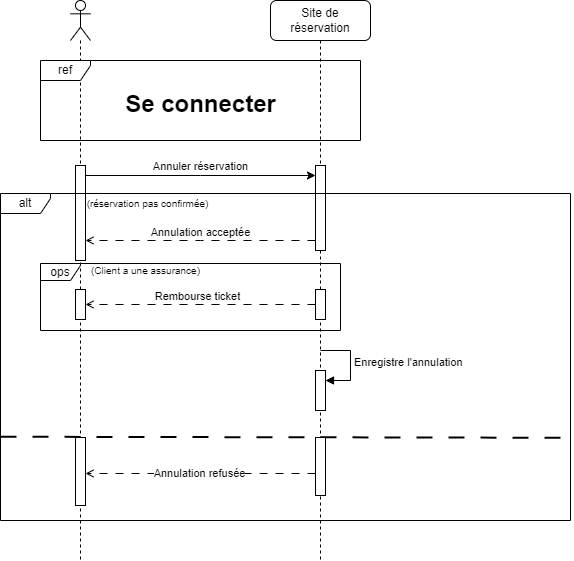

The diagram above was exported from draw.io. Its source (the exported page's mxGraphModel, read from the mxfile embedded in the PNG):
<mxGraphModel dx="683" dy="371" grid="1" gridSize="10" guides="1" tooltips="1" connect="1" arrows="1" fold="1" page="1" pageScale="1" pageWidth="850" pageHeight="1100" math="0" shadow="0">
  <root>
    <mxCell id="0" />
    <mxCell id="1" parent="0" />
    <mxCell id="6z-_kVOQpphTcUJe08Uj-1" value="Site de réservation" style="shape=umlLifeline;perimeter=lifelinePerimeter;whiteSpace=wrap;html=1;container=1;dropTarget=0;collapsible=0;recursiveResize=0;outlineConnect=0;portConstraint=eastwest;newEdgeStyle={&quot;curved&quot;:0,&quot;rounded&quot;:0};rounded=1;" vertex="1" parent="1">
      <mxGeometry x="370" y="80" width="100" height="560" as="geometry" />
    </mxCell>
    <mxCell id="6z-_kVOQpphTcUJe08Uj-7" value="" style="html=1;points=[[0,0,0,0,5],[0,1,0,0,-5],[1,0,0,0,5],[1,1,0,0,-5]];perimeter=orthogonalPerimeter;outlineConnect=0;targetShapes=umlLifeline;portConstraint=eastwest;newEdgeStyle={&quot;curved&quot;:0,&quot;rounded&quot;:0};" vertex="1" parent="6z-_kVOQpphTcUJe08Uj-1">
      <mxGeometry x="45" y="165" width="10" height="85" as="geometry" />
    </mxCell>
    <mxCell id="6z-_kVOQpphTcUJe08Uj-26" value="" style="html=1;points=[[0,0,0,0,5],[0,1,0,0,-5],[1,0,0,0,5],[1,1,0,0,-5]];perimeter=orthogonalPerimeter;outlineConnect=0;targetShapes=umlLifeline;portConstraint=eastwest;newEdgeStyle={&quot;curved&quot;:0,&quot;rounded&quot;:0};" vertex="1" parent="6z-_kVOQpphTcUJe08Uj-1">
      <mxGeometry x="45" y="370" width="10" height="40" as="geometry" />
    </mxCell>
    <mxCell id="6z-_kVOQpphTcUJe08Uj-27" value="Enregistre l'annulation" style="html=1;align=left;spacingLeft=2;endArrow=block;rounded=0;edgeStyle=orthogonalEdgeStyle;curved=0;rounded=0;" edge="1" target="6z-_kVOQpphTcUJe08Uj-26" parent="6z-_kVOQpphTcUJe08Uj-1">
      <mxGeometry relative="1" as="geometry">
        <mxPoint x="50" y="350" as="sourcePoint" />
        <Array as="points">
          <mxPoint x="80" y="380" />
        </Array>
      </mxGeometry>
    </mxCell>
    <mxCell id="6z-_kVOQpphTcUJe08Uj-2" value="" style="shape=umlLifeline;perimeter=lifelinePerimeter;whiteSpace=wrap;html=1;container=1;dropTarget=0;collapsible=0;recursiveResize=0;outlineConnect=0;portConstraint=eastwest;newEdgeStyle={&quot;curved&quot;:0,&quot;rounded&quot;:0};participant=umlActor;" vertex="1" parent="1">
      <mxGeometry x="170" y="80" width="20" height="560" as="geometry" />
    </mxCell>
    <mxCell id="6z-_kVOQpphTcUJe08Uj-6" value="" style="html=1;points=[[0,0,0,0,5],[0,1,0,0,-5],[1,0,0,0,5],[1,1,0,0,-5]];perimeter=orthogonalPerimeter;outlineConnect=0;targetShapes=umlLifeline;portConstraint=eastwest;newEdgeStyle={&quot;curved&quot;:0,&quot;rounded&quot;:0};" vertex="1" parent="6z-_kVOQpphTcUJe08Uj-2">
      <mxGeometry x="5" y="165" width="10" height="95" as="geometry" />
    </mxCell>
    <mxCell id="6z-_kVOQpphTcUJe08Uj-5" value="" style="group" vertex="1" connectable="0" parent="1">
      <mxGeometry x="140" y="140" width="320" height="80" as="geometry" />
    </mxCell>
    <mxCell id="6z-_kVOQpphTcUJe08Uj-3" value="ref" style="shape=umlFrame;whiteSpace=wrap;html=1;pointerEvents=0;width=50;height=20;" vertex="1" parent="6z-_kVOQpphTcUJe08Uj-5">
      <mxGeometry width="320" height="80" as="geometry" />
    </mxCell>
    <mxCell id="6z-_kVOQpphTcUJe08Uj-4" value="&lt;font style=&quot;font-size: 24px;&quot;&gt;&lt;b&gt;Se connecter&lt;/b&gt;&lt;/font&gt;" style="text;html=1;align=center;verticalAlign=middle;resizable=0;points=[];autosize=1;strokeColor=none;fillColor=none;" vertex="1" parent="6z-_kVOQpphTcUJe08Uj-5">
      <mxGeometry x="75" y="24" width="170" height="40" as="geometry" />
    </mxCell>
    <mxCell id="6z-_kVOQpphTcUJe08Uj-8" style="edgeStyle=orthogonalEdgeStyle;rounded=0;orthogonalLoop=1;jettySize=auto;html=1;curved=0;" edge="1" parent="1" source="6z-_kVOQpphTcUJe08Uj-6" target="6z-_kVOQpphTcUJe08Uj-7">
      <mxGeometry relative="1" as="geometry">
        <Array as="points">
          <mxPoint x="300" y="255" />
          <mxPoint x="300" y="255" />
        </Array>
      </mxGeometry>
    </mxCell>
    <mxCell id="6z-_kVOQpphTcUJe08Uj-13" value="Annuler réservation" style="edgeLabel;html=1;align=center;verticalAlign=middle;resizable=0;points=[];" vertex="1" connectable="0" parent="6z-_kVOQpphTcUJe08Uj-8">
      <mxGeometry x="-0.2783" y="3" relative="1" as="geometry">
        <mxPoint x="32" y="-6" as="offset" />
      </mxGeometry>
    </mxCell>
    <mxCell id="6z-_kVOQpphTcUJe08Uj-9" style="edgeStyle=orthogonalEdgeStyle;rounded=0;orthogonalLoop=1;jettySize=auto;html=1;curved=0;dashed=1;dashPattern=8 8;endArrow=open;endFill=0;" edge="1" parent="1" source="6z-_kVOQpphTcUJe08Uj-7" target="6z-_kVOQpphTcUJe08Uj-6">
      <mxGeometry relative="1" as="geometry">
        <Array as="points">
          <mxPoint x="300" y="320" />
          <mxPoint x="300" y="320" />
        </Array>
      </mxGeometry>
    </mxCell>
    <mxCell id="6z-_kVOQpphTcUJe08Uj-14" value="Annulation acceptée" style="edgeLabel;html=1;align=center;verticalAlign=middle;resizable=0;points=[];" vertex="1" connectable="0" parent="6z-_kVOQpphTcUJe08Uj-9">
      <mxGeometry x="0.0072" relative="1" as="geometry">
        <mxPoint y="-8" as="offset" />
      </mxGeometry>
    </mxCell>
    <mxCell id="6z-_kVOQpphTcUJe08Uj-11" value="alt" style="shape=umlFrame;whiteSpace=wrap;html=1;pointerEvents=0;width=50;height=20;" vertex="1" parent="1">
      <mxGeometry x="100" y="273" width="570" height="327" as="geometry" />
    </mxCell>
    <mxCell id="6z-_kVOQpphTcUJe08Uj-12" value="&lt;font style=&quot;font-size: 10px;&quot;&gt;(réservation pas confirmée)&lt;/font&gt;" style="text;html=1;align=center;verticalAlign=middle;resizable=0;points=[];autosize=1;strokeColor=none;fillColor=none;" vertex="1" parent="1">
      <mxGeometry x="172" y="268" width="150" height="30" as="geometry" />
    </mxCell>
    <mxCell id="6z-_kVOQpphTcUJe08Uj-15" value="" style="html=1;points=[[0,0,0,0,5],[0,1,0,0,-5],[1,0,0,0,5],[1,1,0,0,-5]];perimeter=orthogonalPerimeter;outlineConnect=0;targetShapes=umlLifeline;portConstraint=eastwest;newEdgeStyle={&quot;curved&quot;:0,&quot;rounded&quot;:0};" vertex="1" parent="1">
      <mxGeometry x="175" y="369" width="10" height="30" as="geometry" />
    </mxCell>
    <mxCell id="6z-_kVOQpphTcUJe08Uj-17" style="edgeStyle=orthogonalEdgeStyle;rounded=0;orthogonalLoop=1;jettySize=auto;html=1;curved=0;dashed=1;dashPattern=8 8;endArrow=open;endFill=0;" edge="1" parent="1" source="6z-_kVOQpphTcUJe08Uj-16" target="6z-_kVOQpphTcUJe08Uj-15">
      <mxGeometry relative="1" as="geometry">
        <Array as="points">
          <mxPoint x="240" y="384" />
          <mxPoint x="240" y="384" />
        </Array>
      </mxGeometry>
    </mxCell>
    <mxCell id="6z-_kVOQpphTcUJe08Uj-20" value="Rembourse ticket" style="edgeLabel;html=1;align=center;verticalAlign=middle;resizable=0;points=[];" vertex="1" connectable="0" parent="6z-_kVOQpphTcUJe08Uj-17">
      <mxGeometry x="0.029" relative="1" as="geometry">
        <mxPoint y="-8" as="offset" />
      </mxGeometry>
    </mxCell>
    <mxCell id="6z-_kVOQpphTcUJe08Uj-16" value="" style="html=1;points=[[0,0,0,0,5],[0,1,0,0,-5],[1,0,0,0,5],[1,1,0,0,-5]];perimeter=orthogonalPerimeter;outlineConnect=0;targetShapes=umlLifeline;portConstraint=eastwest;newEdgeStyle={&quot;curved&quot;:0,&quot;rounded&quot;:0};" vertex="1" parent="1">
      <mxGeometry x="415" y="369" width="10" height="30" as="geometry" />
    </mxCell>
    <mxCell id="6z-_kVOQpphTcUJe08Uj-18" value="ops" style="shape=umlFrame;whiteSpace=wrap;html=1;pointerEvents=0;width=40;height=17;" vertex="1" parent="1">
      <mxGeometry x="140" y="343" width="300" height="67" as="geometry" />
    </mxCell>
    <mxCell id="6z-_kVOQpphTcUJe08Uj-19" value="&lt;font style=&quot;font-size: 10px;&quot;&gt;(Client a une assurance)&lt;/font&gt;" style="text;html=1;align=center;verticalAlign=middle;resizable=0;points=[];autosize=1;strokeColor=none;fillColor=none;" vertex="1" parent="1">
      <mxGeometry x="180" y="335" width="130" height="30" as="geometry" />
    </mxCell>
    <mxCell id="6z-_kVOQpphTcUJe08Uj-21" value="" style="endArrow=none;dashed=1;html=1;rounded=0;entryX=1.001;entryY=0.747;entryDx=0;entryDy=0;entryPerimeter=0;exitX=0;exitY=0.673;exitDx=0;exitDy=0;exitPerimeter=0;dashPattern=8 8;strokeWidth=2;" edge="1" parent="1" target="6z-_kVOQpphTcUJe08Uj-11">
      <mxGeometry width="50" height="50" relative="1" as="geometry">
        <mxPoint x="100" y="516.231" as="sourcePoint" />
        <mxPoint x="502.4000000000001" y="517.713" as="targetPoint" />
      </mxGeometry>
    </mxCell>
    <mxCell id="6z-_kVOQpphTcUJe08Uj-24" style="edgeStyle=orthogonalEdgeStyle;rounded=0;orthogonalLoop=1;jettySize=auto;html=1;curved=0;dashed=1;dashPattern=8 8;endArrow=open;endFill=0;" edge="1" parent="1" source="6z-_kVOQpphTcUJe08Uj-22" target="6z-_kVOQpphTcUJe08Uj-23">
      <mxGeometry relative="1" as="geometry">
        <Array as="points">
          <mxPoint x="360" y="553" />
          <mxPoint x="360" y="553" />
        </Array>
      </mxGeometry>
    </mxCell>
    <mxCell id="6z-_kVOQpphTcUJe08Uj-25" value="Annulation refusée" style="edgeLabel;html=1;align=center;verticalAlign=middle;resizable=0;points=[];" vertex="1" connectable="0" parent="6z-_kVOQpphTcUJe08Uj-24">
      <mxGeometry x="0.0145" relative="1" as="geometry">
        <mxPoint as="offset" />
      </mxGeometry>
    </mxCell>
    <mxCell id="6z-_kVOQpphTcUJe08Uj-22" value="" style="html=1;points=[[0,0,0,0,5],[0,1,0,0,-5],[1,0,0,0,5],[1,1,0,0,-5]];perimeter=orthogonalPerimeter;outlineConnect=0;targetShapes=umlLifeline;portConstraint=eastwest;newEdgeStyle={&quot;curved&quot;:0,&quot;rounded&quot;:0};" vertex="1" parent="1">
      <mxGeometry x="415" y="517" width="10" height="58" as="geometry" />
    </mxCell>
    <mxCell id="6z-_kVOQpphTcUJe08Uj-23" value="" style="html=1;points=[[0,0,0,0,5],[0,1,0,0,-5],[1,0,0,0,5],[1,1,0,0,-5]];perimeter=orthogonalPerimeter;outlineConnect=0;targetShapes=umlLifeline;portConstraint=eastwest;newEdgeStyle={&quot;curved&quot;:0,&quot;rounded&quot;:0};" vertex="1" parent="1">
      <mxGeometry x="175" y="517" width="10" height="68" as="geometry" />
    </mxCell>
  </root>
</mxGraphModel>